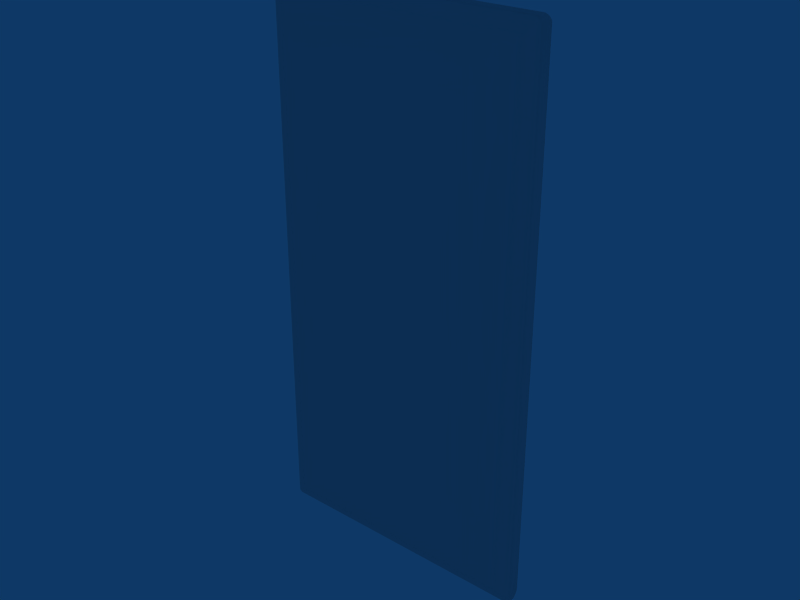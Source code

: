 # Source: A_Porta_G.blend  (saved by Blender 2.49.2; exported with 4.5.12 LTS)
import bpy
from mathutils import Matrix  # noqa: F401  (used for matrix-valued properties, if any)

bpy.ops.wm.read_factory_settings(use_empty=True)
scene = bpy.context.scene
scene.name = 'Scene'

# ---- collections
col_collection_1 = bpy.data.collections.new('Collection 1'); scene.collection.children.link(col_collection_1)

# ---- world
world_world = bpy.data.worlds.new('World'); scene.world = world_world
world_world.color = (0.05656, 0.2208, 0.4)
world_world.use_sun_shadow = False
world_world.sun_shadow_jitter_overblur = 0.0
world_world.cycles.sampling_method = 'MANUAL'
world_world.cycles.sample_map_resolution = 256

# ---- meshes
me_cube = bpy.data.meshes.new('Cube')
me_cube.from_pydata([(-17.05, -0.6755, 0.6905), (17.05, -0.6755, 0.6905), (-17.08, 1.443, 0.646), (17.08, 1.443, 0.646), (-16.99, -0.6389, 69.58), (16.99, -0.6389, 69.58), (-17.02, 1.507, 69.62), (17.02, 1.507, 69.62), (-15.69, -1.225, 2.014), (15.69, -1.225, 2.014), (-15.7, -1.225, 68.36), (15.7, -1.225, 68.36), (-17.37, 0.09351, 0.2535), (17.37, 0.09351, 0.2535), (-17.3, 0.1494, 70.02), (17.3, 0.1494, 70.02), (-17.37, 0.5058, 0.2535), (17.37, 0.5058, 0.2535), (-17.3, 0.5617, 70.02), (17.3, 0.5617, 70.02), (-17.26, -0.4794, 0.3977), (17.26, -0.4794, 0.3977), (-17.19, -0.4353, 69.87), (17.19, -0.4353, 69.87), (-16.35, -1.021, 1.38), (16.35, -1.021, 1.38), (-16.34, -0.9841, 69.01), (16.34, -0.9841, 69.01), (-17.23, 1.072, 0.4498), (17.23, 1.072, 0.4498), (-17.16, 1.128, 69.82), (17.16, 1.128, 69.82), (-16.81, 1.539, 0.3926), (16.81, 1.539, 0.3926), (-16.63, 1.539, 69.81), (16.63, 1.539, 69.81), (-15.33, -1.225, 68.37), (15.33, -1.225, 68.37), (-15.33, -1.225, 1.876), (15.33, -1.225, 1.876), (-17.09, 0.178, 4.196e-05), (17.09, 0.178, 4.196e-05), (-17.09, 0.5904, 4.196e-05), (17.09, 0.5904, 4.196e-05), (-16.91, 0.5904, 70.2), (16.91, 0.5904, 70.2), (-16.98, -0.4126, 0.1442), (16.98, -0.4126, 0.1442), (-16.8, -0.4126, 70.06), (16.8, -0.4126, 70.06), (-16.09, -0.9653, 69.12), (16.09, -0.9653, 69.12), (-16.09, -0.9653, 1.126), (16.09, -0.9653, 1.126), (-17.22, 1.539, 69.29), (17.22, 1.539, 69.29), (-15.7, -1.225, 68.03), (15.7, -1.225, 68.03), (-17.51, 0.178, 69.68), (17.51, 0.178, 69.68), (-17.51, 0.5904, 69.68), (17.51, 0.5904, 69.68), (-17.36, 1.156, 69.48), (17.36, 1.156, 69.48), (-17.35, 1.156, 0.786), (-16.78, -0.62, 0.437), (16.78, -0.62, 0.437), (-16.6, -0.62, 69.77), (16.6, -0.62, 69.77), (-16.91, 0.178, 70.2), (16.91, 0.178, 70.2), (-16.95, 1.156, 0.1963), (16.95, 1.156, 0.1963), (-16.77, 1.156, 70.01), (16.77, 1.156, 70.01), (-15.33, -1.225, 2.323), (-15.7, -1.225, 2.323), (15.7, -1.225, 2.323), (-17.21, 1.539, 0.9656), (17.21, 1.539, 0.9656), (16.81, 1.539, 0.9656), (0.0, -0.62, 0.437), (0.0, 0.178, 70.2), (0.0, 1.156, 0.1963), (0.0, -1.225, 68.03), (0.0, 1.539, 0.9656), (0.0, -0.4126, 70.06), (0.0, -0.4126, 0.1442), (0.0, -1.225, 1.876), (0.0, 1.539, 69.83), (0.0, 1.539, 0.3926), (0.0, -1.225, 68.37), (0.0, 0.178, 4.196e-05), (0.0, 0.5904, 4.196e-05), (0.0, 0.5904, 70.2), (0.0, -0.9653, 69.12), (0.0, -0.9653, 1.126), (0.0, 1.156, 70.01), (0.0, -0.62, 69.79), (-17.49, 0.5904, 0.6065), (-17.19, -0.62, 69.25), (17.19, -0.62, 69.25), (-17.39, -0.4126, 69.53), (17.39, -0.4126, 69.53), (-16.47, -0.9653, 68.76), (16.47, -0.9653, 68.76), (-15.33, -1.225, 68.03), (15.33, -1.225, 68.03), (-16.75, 1.539, 69.37), (16.75, 1.539, 69.37), (0.0, 1.539, 69.42), (-17.38, -0.4126, 0.7384), (17.38, -0.4126, 0.7384), (-16.81, 1.539, 0.9656), (-17.17, -0.62, 1.006), (17.17, -0.62, 1.006), (16.47, -0.9653, 1.637), (-16.47, -0.9653, 1.637), (15.33, -1.225, 2.323), (17.35, 1.156, 0.786), (17.49, 0.5904, 0.6065), (-17.49, 0.178, 0.6065), (17.49, 0.178, 0.6065), (0.0, -1.225, 2.323), (-17.39, -0.4126, 55.51), (-17.39, -0.4126, 41.94), (-17.38, -0.4126, 28.37), (-17.38, -0.4126, 14.8), (17.39, -0.4126, 55.51), (17.39, -0.4126, 41.94), (17.38, -0.4126, 28.37), (17.38, -0.4126, 14.8), (-16.76, 1.539, 55.51), (-16.77, 1.539, 41.94), (-16.79, 1.539, 28.37), (-16.8, 1.539, 14.8), (-17.18, -0.62, 55.51), (-17.18, -0.62, 41.94), (-17.18, -0.62, 28.37), (-17.18, -0.62, 14.8), (17.18, -0.62, 55.51), (17.18, -0.62, 41.94), (17.18, -0.62, 28.37), (17.18, -0.62, 14.8), (-16.47, -0.9653, 55.51), (-16.47, -0.9653, 41.94), (-16.47, -0.9653, 28.37), (-16.47, -0.9653, 14.8), (0.0, -1.225, 55.51), (0.0, -1.225, 41.94), (0.0, -1.225, 28.37), (0.0, -1.225, 14.8), (17.5, 0.178, 55.51), (17.5, 0.178, 41.94), (17.5, 0.178, 28.37), (17.49, 0.178, 14.8), (-17.5, 0.178, 55.51), (-17.5, 0.178, 41.94), (-17.5, 0.178, 28.37), (-17.49, 0.178, 14.8), (17.5, 0.5904, 55.51), (17.5, 0.5904, 41.94), (17.5, 0.5904, 28.37), (17.49, 0.5904, 14.8), (17.36, 1.156, 55.51), (17.36, 1.156, 41.94), (17.35, 1.156, 28.37), (17.35, 1.156, 14.8), (15.33, -1.225, 55.51), (15.33, -1.225, 41.94), (15.33, -1.225, 28.37), (15.33, -1.225, 14.8), (16.47, -0.9653, 55.51), (16.47, -0.9653, 41.94), (16.47, -0.9653, 28.37), (16.47, -0.9653, 14.8), (0.0, 1.539, 14.8), (0.0, 1.539, 28.37), (0.0, 1.539, 41.94), (0.0, 1.539, 55.51), (16.8, 1.539, 14.8), (16.79, 1.539, 28.37), (16.77, 1.539, 41.94), (16.76, 1.539, 55.51), (-17.5, 0.5904, 55.51), (-17.5, 0.5904, 41.94), (-17.5, 0.5904, 28.37), (-17.49, 0.5904, 14.8), (17.22, 1.539, 55.51), (17.21, 1.539, 41.94), (17.21, 1.539, 28.37), (17.21, 1.539, 14.8), (-17.22, 1.539, 55.51), (-17.21, 1.539, 41.94), (-17.21, 1.539, 28.37), (-17.21, 1.539, 14.8), (-17.36, 1.156, 55.51), (-17.36, 1.156, 41.94), (-17.35, 1.156, 28.37), (-17.35, 1.156, 14.8), (15.7, -1.225, 55.51), (15.7, -1.225, 41.94), (15.7, -1.225, 28.37), (15.7, -1.225, 14.8), (-15.7, -1.225, 55.51), (-15.7, -1.225, 41.94), (-15.7, -1.225, 28.37), (-15.7, -1.225, 14.8), (-15.33, -1.225, 14.8), (-15.33, -1.225, 28.37), (-15.33, -1.225, 41.94), (-15.33, -1.225, 55.51)], [], [(40, 12, 16, 42), (17, 13, 41, 43), (14, 69, 44, 18), (45, 70, 15, 19), (46, 20, 12, 40), (13, 21, 47, 41), (65, 0, 20, 46), (21, 1, 66, 47), (22, 48, 69, 14), (70, 49, 23, 15), (4, 67, 48, 22), (49, 68, 5, 23), (26, 50, 67, 4), (68, 51, 27, 5), (10, 36, 50, 26), (51, 37, 11, 27), (0, 65, 52, 24), (53, 66, 1, 25), (38, 8, 24, 52), (25, 9, 39, 53), (71, 28, 2, 32), (3, 29, 72, 33), (42, 16, 28, 71), (29, 17, 43, 72), (30, 73, 34, 6), (35, 74, 31, 7), (18, 44, 73, 30), (74, 45, 19, 31), (18, 60, 58, 14), (59, 61, 19, 15), (22, 102, 100, 4), (101, 103, 23, 5), (14, 58, 102, 22), (103, 59, 15, 23), (104, 26, 4, 100), (5, 27, 105, 101), (56, 10, 26, 104), (27, 11, 57, 105), (30, 62, 60, 18), (61, 63, 31, 19), (6, 54, 62, 30), (63, 55, 7, 31), (54, 6, 34, 108), (35, 7, 55, 109), (10, 56, 106, 36), (107, 57, 11, 37), (99, 16, 12, 121), (13, 17, 120, 122), (0, 114, 111, 20), (112, 115, 1, 21), (121, 12, 20, 111), (21, 13, 122, 112), (114, 0, 24, 117), (25, 1, 115, 116), (8, 76, 117, 24), (116, 77, 9, 25), (64, 28, 16, 99), (17, 29, 119, 120), (78, 2, 28, 64), (29, 3, 79, 119), (2, 78, 113, 32), (80, 79, 3, 33), (76, 8, 38, 75), (39, 9, 77, 118), (92, 40, 42, 93), (43, 41, 92, 93), (69, 82, 94, 44), (94, 82, 70, 45), (87, 46, 40, 92), (41, 47, 87, 92), (81, 65, 46, 87), (47, 66, 81, 87), (48, 86, 82, 69), (82, 86, 49, 70), (67, 98, 86, 48), (86, 98, 68, 49), (50, 95, 98, 67), (98, 95, 51, 68), (36, 91, 95, 50), (95, 91, 37, 51), (96, 52, 65, 81), (66, 53, 96, 81), (88, 38, 52, 96), (53, 39, 88, 96), (83, 71, 32, 90), (33, 72, 83, 90), (93, 42, 71, 83), (72, 43, 93, 83), (73, 97, 89, 34), (89, 97, 74, 35), (44, 94, 97, 73), (97, 94, 45, 74), (34, 89, 110, 108), (110, 89, 35, 109), (106, 84, 91, 36), (91, 84, 107, 37), (90, 32, 113, 85), (80, 33, 90, 85), (123, 75, 38, 88), (39, 118, 123, 88), (123, 151, 208, 75), (151, 150, 209, 208), (150, 149, 210, 209), (149, 148, 211, 210), (148, 84, 106, 211), (84, 148, 168, 107), (148, 149, 169, 168), (149, 150, 170, 169), (150, 151, 171, 170), (151, 123, 118, 171), (75, 208, 207, 76), (208, 209, 206, 207), (209, 210, 205, 206), (210, 211, 204, 205), (211, 106, 56, 204), (107, 168, 200, 57), (168, 169, 201, 200), (169, 170, 202, 201), (170, 171, 203, 202), (171, 118, 77, 203), (76, 207, 147, 117), (207, 206, 146, 147), (206, 205, 145, 146), (205, 204, 144, 145), (204, 56, 104, 144), (57, 200, 172, 105), (200, 201, 173, 172), (201, 202, 174, 173), (202, 203, 175, 174), (203, 77, 116, 175), (117, 147, 139, 114), (147, 146, 138, 139), (146, 145, 137, 138), (145, 144, 136, 137), (144, 104, 100, 136), (105, 172, 140, 101), (172, 173, 141, 140), (173, 174, 142, 141), (174, 175, 143, 142), (175, 116, 115, 143), (114, 139, 127, 111), (139, 138, 126, 127), (138, 137, 125, 126), (137, 136, 124, 125), (136, 100, 102, 124), (101, 140, 128, 103), (140, 141, 129, 128), (141, 142, 130, 129), (142, 143, 131, 130), (143, 115, 112, 131), (111, 127, 159, 121), (127, 126, 158, 159), (126, 125, 157, 158), (125, 124, 156, 157), (124, 102, 58, 156), (103, 128, 152, 59), (128, 129, 153, 152), (129, 130, 154, 153), (130, 131, 155, 154), (131, 112, 122, 155), (121, 159, 187, 99), (159, 158, 186, 187), (158, 157, 185, 186), (157, 156, 184, 185), (156, 58, 60, 184), (59, 152, 160, 61), (152, 153, 161, 160), (153, 154, 162, 161), (154, 155, 163, 162), (155, 122, 120, 163), (99, 187, 199, 64), (187, 186, 198, 199), (186, 185, 197, 198), (185, 184, 196, 197), (184, 60, 62, 196), (61, 160, 164, 63), (160, 161, 165, 164), (161, 162, 166, 165), (162, 163, 167, 166), (163, 120, 119, 167), (64, 199, 195, 78), (199, 198, 194, 195), (198, 197, 193, 194), (197, 196, 192, 193), (196, 62, 54, 192), (63, 164, 188, 55), (164, 165, 189, 188), (165, 166, 190, 189), (166, 167, 191, 190), (167, 119, 79, 191), (78, 195, 135, 113), (195, 194, 134, 135), (194, 193, 133, 134), (193, 192, 132, 133), (192, 54, 108, 132), (55, 188, 183, 109), (188, 189, 182, 183), (189, 190, 181, 182), (190, 191, 180, 181), (191, 79, 80, 180), (113, 135, 176, 85), (135, 134, 177, 176), (134, 133, 178, 177), (133, 132, 179, 178), (132, 108, 110, 179), (109, 183, 179, 110), (183, 182, 178, 179), (182, 181, 177, 178), (181, 180, 176, 177), (180, 80, 85, 176)])
me_cube.polygons.foreach_set('use_smooth', [True] * 210)
_uv = me_cube.uv_layers.new(name='UVTex')
_uv.uv.foreach_set('vector', [0.8346, 0.7946, 0.8297, 0.7949, 0.8305, 0.7875, 0.8354, 0.7871, 0.8305, 0.8228, 0.8297, 0.8154, 0.8346, 0.8157, 0.8354, 0.8231, 0.8303, 0.7606, 0.837, 0.7613, 0.8364, 0.7687, 0.8297, 0.768, 0.8364, 0.7323, 0.837, 0.7397, 0.8303, 0.7404, 0.8297, 0.733, 0.8354, 0.8051, 0.8305, 0.8051, 0.8297, 0.7949, 0.8346, 0.7946, 0.8297, 0.8154, 0.8305, 0.8051, 0.8354, 0.8052, 0.8346, 0.8157, 0.7304, 0.04182, 0.726, 0.04613, 0.7227, 0.04118, 0.7271, 0.03687, 0.6857, 0.9592, 0.689, 0.9542, 0.6934, 0.9585, 0.6901, 0.9635, 0.8331, 0.7505, 0.8398, 0.7511, 0.837, 0.7613, 0.8303, 0.7606, 0.837, 0.7397, 0.8398, 0.7499, 0.8331, 0.7505, 0.8303, 0.7404, 0.7297, 0.9557, 0.7359, 0.9588, 0.7327, 0.9638, 0.7264, 0.9606, 0.6957, 0.03658, 0.6989, 0.04153, 0.6927, 0.04468, 0.6894, 0.03973, 0.7401, 0.946, 0.7442, 0.9479, 0.7359, 0.9588, 0.7297, 0.9557, 0.6989, 0.04153, 0.7072, 0.05249, 0.7031, 0.0544, 0.6927, 0.04468, 0.7505, 0.9349, 0.7564, 0.9351, 0.7442, 0.9479, 0.7401, 0.946, 0.7072, 0.05249, 0.7194, 0.06524, 0.7134, 0.06545, 0.7031, 0.0544, 0.726, 0.04613, 0.7304, 0.04182, 0.7416, 0.05346, 0.7374, 0.05777, 0.7046, 0.9469, 0.6934, 0.9585, 0.689, 0.9542, 0.7004, 0.9426, 0.7539, 0.06613, 0.7481, 0.0685, 0.7374, 0.05777, 0.7416, 0.05346, 0.7004, 0.9426, 0.7111, 0.9319, 0.7169, 0.9342, 0.7046, 0.9469, 0.7988, 0.003612, 0.8007, 0.008239, 0.794, 0.01184, 0.7919, 0.007214, 0.7563, 0.9882, 0.7629, 0.9918, 0.761, 0.9964, 0.7542, 0.9928, 0.8088, 0.0, 0.8107, 0.004626, 0.8007, 0.008239, 0.7988, 0.003612, 0.7629, 0.9918, 0.773, 0.9954, 0.7711, 1.0, 0.761, 0.9964, 0.8313, 0.7789, 0.838, 0.7796, 0.8398, 0.7871, 0.8332, 0.7864, 0.8398, 0.7139, 0.838, 0.7214, 0.8313, 0.7221, 0.8332, 0.7146, 0.8297, 0.768, 0.8364, 0.7687, 0.838, 0.7796, 0.8313, 0.7789, 0.838, 0.7214, 0.8364, 0.7323, 0.8297, 0.733, 0.8313, 0.7221, 0.8125, 1.0, 0.8123, 0.9938, 0.8195, 0.9938, 0.8197, 1.0, 0.7817, 0.006226, 0.7746, 0.006202, 0.7748, 0.0, 0.782, 2.395e-05, 0.7264, 0.9606, 0.7231, 0.9549, 0.7264, 0.9501, 0.7297, 0.9557, 0.6894, 0.05028, 0.6861, 0.04544, 0.6894, 0.03973, 0.6927, 0.04468, 0.8197, 1.0, 0.8195, 0.9938, 0.8296, 0.9911, 0.8297, 0.9973, 0.7918, 0.008874, 0.7817, 0.006226, 0.782, 2.395e-05, 0.7919, 0.002724, 0.738, 0.9418, 0.7401, 0.946, 0.7297, 0.9557, 0.7264, 0.9501, 0.6927, 0.04468, 0.7031, 0.0544, 0.701, 0.05854, 0.6894, 0.05028, 0.7505, 0.9293, 0.7505, 0.9349, 0.7401, 0.946, 0.738, 0.9418, 0.7031, 0.0544, 0.7134, 0.06545, 0.7135, 0.07103, 0.701, 0.05854, 0.8025, 0.9964, 0.8023, 0.9903, 0.8123, 0.9938, 0.8125, 1.0, 0.7746, 0.006202, 0.7645, 0.009683, 0.7648, 0.003552, 0.7748, 0.0, 0.7957, 0.9929, 0.7954, 0.9868, 0.8023, 0.9903, 0.8025, 0.9964, 0.7645, 0.009683, 0.7577, 0.01317, 0.7579, 0.007115, 0.7648, 0.003552, 0.9898, 0.9796, 0.9863, 0.9857, 0.9796, 0.9891, 0.9816, 0.9809, 0.9898, 0.0, 0.9965, 0.003435, 1.0, 0.009511, 0.9918, 0.008145, 0.7505, 0.9349, 0.7505, 0.9293, 0.7564, 0.9293, 0.7564, 0.9351, 0.7194, 0.07105, 0.7135, 0.07103, 0.7134, 0.06545, 0.7194, 0.06524, 0.8094, 0.01108, 0.8107, 0.004626, 0.8178, 0.004603, 0.8166, 0.01105, 0.7801, 0.9954, 0.773, 0.9954, 0.7717, 0.9889, 0.7788, 0.9889, 0.726, 0.04613, 0.724, 0.05149, 0.7207, 0.04696, 0.7227, 0.04118, 0.6837, 0.9534, 0.687, 0.9489, 0.689, 0.9542, 0.6857, 0.9592, 0.8166, 0.01105, 0.8178, 0.004603, 0.8276, 0.007199, 0.8267, 0.01342, 0.7899, 0.9928, 0.7801, 0.9954, 0.7788, 0.9889, 0.7889, 0.9866, 0.724, 0.05149, 0.726, 0.04613, 0.7374, 0.05777, 0.7355, 0.06214, 0.7004, 0.9426, 0.689, 0.9542, 0.687, 0.9489, 0.6985, 0.9382, 0.7481, 0.0685, 0.748, 0.07372, 0.7355, 0.06214, 0.7374, 0.05777, 0.6985, 0.9382, 0.711, 0.9266, 0.7111, 0.9319, 0.7004, 0.9426, 0.7994, 0.01438, 0.8007, 0.008239, 0.8107, 0.004626, 0.8094, 0.01108, 0.773, 0.9954, 0.7629, 0.9918, 0.7617, 0.9856, 0.7717, 0.9889, 0.7926, 0.01768, 0.794, 0.01184, 0.8007, 0.008239, 0.7994, 0.01438, 0.7629, 0.9918, 0.7563, 0.9882, 0.7548, 0.9823, 0.7617, 0.9856, 0.9846, 0.004611, 0.9867, 0.01044, 0.9798, 0.01046, 0.9798, 0.0, 0.99, 0.9786, 0.9969, 0.9787, 0.9948, 0.9845, 0.99, 0.9891, 0.748, 0.07372, 0.7481, 0.0685, 0.7539, 0.06613, 0.7539, 0.07371, 0.7169, 0.9342, 0.7111, 0.9319, 0.711, 0.9266, 0.7169, 0.9267, 0.9179, 0.359, 0.9168, 2.287e-05, 0.9239, 0.0, 0.925, 0.359, 0.9261, 0.7179, 0.9189, 0.718, 0.9179, 0.359, 0.925, 0.359, 0.9676, 0.0, 0.9687, 0.3558, 0.9616, 0.3558, 0.9605, 2.298e-05, 0.9616, 0.3558, 0.9687, 0.3558, 0.9697, 0.7115, 0.9626, 0.7115, 0.908, 0.359, 0.9069, 0.002097, 0.9168, 2.287e-05, 0.9179, 0.359, 0.9189, 0.718, 0.909, 0.716, 0.908, 0.359, 0.9179, 0.359, 0.8358, 0.3569, 0.8368, 0.7102, 0.8317, 0.7139, 0.8307, 0.3569, 0.8297, 0.0, 0.8348, 0.003643, 0.8358, 0.3569, 0.8307, 0.3569, 0.9775, 0.002011, 0.9786, 0.3557, 0.9687, 0.3558, 0.9676, 0.0, 0.9687, 0.3558, 0.9786, 0.3557, 0.9796, 0.7094, 0.9697, 0.7115, 0.9019, 0.7038, 0.9012, 0.3537, 0.9063, 0.3537, 0.9069, 0.7074, 0.9063, 0.3537, 0.9012, 0.3537, 0.8998, 0.003676, 0.9049, 0.0, 0.8906, 0.6944, 0.8896, 0.3538, 0.9012, 0.3537, 0.9019, 0.7038, 0.9012, 0.3537, 0.8896, 0.3538, 0.8886, 0.0131, 0.8998, 0.003676, 0.8775, 0.6806, 0.8765, 0.3538, 0.8896, 0.3538, 0.8906, 0.6944, 0.8896, 0.3538, 0.8765, 0.3538, 0.8756, 0.02697, 0.8886, 0.0131, 0.8478, 0.3569, 0.8488, 0.6975, 0.8368, 0.7102, 0.8358, 0.3569, 0.8348, 0.003643, 0.8468, 0.01621, 0.8478, 0.3569, 0.8358, 0.3569, 0.8609, 0.3568, 0.8618, 0.6837, 0.8488, 0.6975, 0.8478, 0.3569, 0.8468, 0.01621, 0.8599, 0.02999, 0.8609, 0.3568, 0.8478, 0.3569, 0.9352, 0.3589, 0.9342, 0.002528, 0.9412, 0.005067, 0.9423, 0.3589, 0.9433, 0.7128, 0.9363, 0.7153, 0.9352, 0.3589, 0.9423, 0.3589, 0.925, 0.359, 0.9239, 0.0, 0.9342, 0.002528, 0.9352, 0.3589, 0.9363, 0.7153, 0.9261, 0.7179, 0.925, 0.359, 0.9352, 0.3589, 0.9503, 0.002617, 0.9514, 0.3558, 0.9444, 0.3558, 0.9433, 0.005201, 0.9444, 0.3558, 0.9514, 0.3558, 0.9524, 0.709, 0.9453, 0.7065, 0.9605, 2.298e-05, 0.9616, 0.3558, 0.9514, 0.3558, 0.9503, 0.002617, 0.9514, 0.3558, 0.9616, 0.3558, 0.9626, 0.7115, 0.9524, 0.709, 0.9646, 0.9702, 0.9111, 0.9704, 0.9111, 0.9693, 0.9649, 0.9689, 0.9111, 0.9693, 0.9111, 0.9704, 0.8577, 0.9706, 0.8574, 0.9693, 0.8715, 0.6807, 0.8706, 0.3538, 0.8765, 0.3538, 0.8775, 0.6806, 0.8765, 0.3538, 0.8706, 0.3538, 0.8696, 0.02699, 0.8756, 0.02697, 0.9107, 0.8124, 0.9646, 0.8122, 0.9646, 0.8139, 0.9107, 0.8141, 0.8567, 0.8143, 0.8567, 0.8126, 0.9107, 0.8124, 0.9107, 0.8141, 0.8687, 0.3568, 0.8696, 0.6836, 0.8618, 0.6837, 0.8609, 0.3568, 0.8599, 0.02999, 0.8677, 0.02997, 0.8687, 0.3568, 0.8609, 0.3568, 0.3395, 1.003, 0.3395, 0.8126, 0.6778, 0.8126, 0.6778, 1.003, 0.3395, 0.8126, 0.3395, 0.6058, 0.6778, 0.6058, 0.6778, 0.8126, 0.3395, 0.6058, 0.3395, 0.3989, 0.6778, 0.3989, 0.6778, 0.6058, 0.3395, 0.3989, 0.3395, 0.1921, 0.6778, 0.1921, 0.6778, 0.3989, 0.3395, 0.1921, 0.3395, 0.001202, 0.6778, 0.001202, 0.6778, 0.1921, 0.3395, 0.001202, 0.3395, 0.1921, 0.00116, 0.1921, 0.00116, 0.001202, 0.3395, 0.1921, 0.3395, 0.3989, 0.00116, 0.3989, 0.00116, 0.1921, 0.3395, 0.3989, 0.3395, 0.6058, 0.00116, 0.6058, 0.00116, 0.3989, 0.3395, 0.6058, 0.3395, 0.8126, 0.00116, 0.8126, 0.00116, 0.6058, 0.3395, 0.8126, 0.3395, 1.003, 0.00116, 1.003, 0.00116, 0.8126, 0.7558, 0.7239, 0.7559, 0.765, 0.7485, 0.2448, 0.748, 0.07372, 0.7559, 0.765, 0.7561, 0.8061, 0.749, 0.416, 0.7485, 0.2448, 0.7561, 0.8061, 0.7562, 0.8471, 0.7495, 0.5871, 0.749, 0.416, 0.7562, 0.8471, 0.7563, 0.8882, 0.75, 0.7582, 0.7495, 0.5871, 0.7563, 0.8882, 0.7564, 0.9293, 0.7505, 0.9293, 0.75, 0.7582, 0.7194, 0.07105, 0.7193, 0.1121, 0.713, 0.2421, 0.7135, 0.07103, 0.7193, 0.1121, 0.7192, 0.1532, 0.7125, 0.4133, 0.713, 0.2421, 0.7192, 0.1532, 0.7191, 0.1943, 0.712, 0.5844, 0.7125, 0.4133, 0.7191, 0.1943, 0.7189, 0.2354, 0.7115, 0.7555, 0.712, 0.5844, 0.7189, 0.2354, 0.7188, 0.2765, 0.711, 0.9266, 0.7115, 0.7555, 0.748, 0.07372, 0.7485, 0.2448, 0.736, 0.2381, 0.7355, 0.06214, 0.7485, 0.2448, 0.749, 0.416, 0.7365, 0.414, 0.736, 0.2381, 0.749, 0.416, 0.7495, 0.5871, 0.737, 0.59, 0.7365, 0.414, 0.7495, 0.5871, 0.75, 0.7582, 0.7375, 0.7659, 0.737, 0.59, 0.75, 0.7582, 0.7505, 0.9293, 0.738, 0.9418, 0.7375, 0.7659, 0.7135, 0.07103, 0.713, 0.2421, 0.7005, 0.2345, 0.701, 0.05854, 0.713, 0.2421, 0.7125, 0.4133, 0.7, 0.4104, 0.7005, 0.2345, 0.7125, 0.4133, 0.712, 0.5844, 0.6995, 0.5863, 0.7, 0.4104, 0.712, 0.5844, 0.7115, 0.7555, 0.699, 0.7623, 0.6995, 0.5863, 0.7115, 0.7555, 0.711, 0.9266, 0.6985, 0.9382, 0.699, 0.7623, 0.7355, 0.06214, 0.736, 0.2381, 0.7245, 0.2312, 0.724, 0.05149, 0.736, 0.2381, 0.7365, 0.414, 0.725, 0.4109, 0.7245, 0.2312, 0.7365, 0.414, 0.737, 0.59, 0.7255, 0.5906, 0.725, 0.4109, 0.737, 0.59, 0.7375, 0.7659, 0.726, 0.7704, 0.7255, 0.5906, 0.7375, 0.7659, 0.738, 0.9418, 0.7264, 0.9501, 0.726, 0.7704, 0.701, 0.05854, 0.7005, 0.2345, 0.6889, 0.23, 0.6894, 0.05028, 0.7005, 0.2345, 0.7, 0.4104, 0.6885, 0.4097, 0.6889, 0.23, 0.7, 0.4104, 0.6995, 0.5863, 0.688, 0.5894, 0.6885, 0.4097, 0.6995, 0.5863, 0.699, 0.7623, 0.6875, 0.7692, 0.688, 0.5894, 0.699, 0.7623, 0.6985, 0.9382, 0.687, 0.9489, 0.6875, 0.7692, 0.724, 0.05149, 0.7245, 0.2312, 0.7226, 0.7702, 0.7225, 0.724, 0.7245, 0.2312, 0.725, 0.4109, 0.7228, 0.8164, 0.7226, 0.7702, 0.725, 0.4109, 0.7255, 0.5906, 0.7229, 0.8626, 0.7228, 0.8164, 0.7255, 0.5906, 0.726, 0.7704, 0.723, 0.9087, 0.7229, 0.8626, 0.726, 0.7704, 0.7264, 0.9501, 0.7231, 0.9549, 0.723, 0.9087, 0.6894, 0.05028, 0.6889, 0.23, 0.686, 0.09163, 0.6861, 0.04544, 0.6889, 0.23, 0.6885, 0.4097, 0.6859, 0.1378, 0.686, 0.09163, 0.6885, 0.4097, 0.688, 0.5894, 0.6858, 0.184, 0.6859, 0.1378, 0.688, 0.5894, 0.6875, 0.7692, 0.6856, 0.2302, 0.6858, 0.184, 0.6875, 0.7692, 0.687, 0.9489, 0.6855, 0.2764, 0.6856, 0.2302, 0.8288, 0.7425, 0.829, 0.7922, 0.8172, 0.2076, 0.8166, 0.01105, 0.829, 0.7922, 0.8291, 0.8419, 0.8177, 0.4041, 0.8172, 0.2076, 0.8291, 0.8419, 0.8293, 0.8917, 0.8183, 0.6007, 0.8177, 0.4041, 0.8293, 0.8917, 0.8294, 0.9414, 0.8189, 0.7972, 0.8183, 0.6007, 0.8294, 0.9414, 0.8296, 0.9911, 0.8195, 0.9938, 0.8189, 0.7972, 0.7918, 0.008874, 0.7917, 0.05861, 0.7812, 0.2028, 0.7817, 0.006226, 0.7917, 0.05861, 0.7915, 0.1083, 0.7806, 0.3993, 0.7812, 0.2028, 0.7915, 0.1083, 0.7914, 0.1581, 0.78, 0.5959, 0.7806, 0.3993, 0.7914, 0.1581, 0.7912, 0.2078, 0.7794, 0.7924, 0.78, 0.5959, 0.7912, 0.2078, 0.7911, 0.2575, 0.7788, 0.9889, 0.7794, 0.7924, 0.8166, 0.01105, 0.8172, 0.2076, 0.81, 0.2076, 0.8094, 0.01108, 0.8172, 0.2076, 0.8177, 0.4041, 0.8106, 0.4042, 0.81, 0.2076, 0.8177, 0.4041, 0.8183, 0.6007, 0.8112, 0.6007, 0.8106, 0.4042, 0.8183, 0.6007, 0.8189, 0.7972, 0.8117, 0.7973, 0.8112, 0.6007, 0.8189, 0.7972, 0.8195, 0.9938, 0.8123, 0.9938, 0.8117, 0.7973, 0.7817, 0.006226, 0.7812, 0.2028, 0.774, 0.2027, 0.7746, 0.006202, 0.7812, 0.2028, 0.7806, 0.3993, 0.7734, 0.3993, 0.774, 0.2027, 0.7806, 0.3993, 0.78, 0.5959, 0.7729, 0.5958, 0.7734, 0.3993, 0.78, 0.5959, 0.7794, 0.7924, 0.7723, 0.7924, 0.7729, 0.5958, 0.7794, 0.7924, 0.7788, 0.9889, 0.7717, 0.9889, 0.7723, 0.7924, 0.8094, 0.01108, 0.81, 0.2076, 0.8, 0.2096, 0.7994, 0.01438, 0.81, 0.2076, 0.8106, 0.4042, 0.8006, 0.4048, 0.8, 0.2096, 0.8106, 0.4042, 0.8112, 0.6007, 0.8011, 0.5999, 0.8006, 0.4048, 0.8112, 0.6007, 0.8117, 0.7973, 0.8017, 0.7951, 0.8011, 0.5999, 0.8117, 0.7973, 0.8123, 0.9938, 0.8023, 0.9903, 0.8017, 0.7951, 0.7746, 0.006202, 0.774, 0.2027, 0.764, 0.2049, 0.7645, 0.009683, 0.774, 0.2027, 0.7734, 0.3993, 0.7634, 0.4001, 0.764, 0.2049, 0.7734, 0.3993, 0.7729, 0.5958, 0.7628, 0.5952, 0.7634, 0.4001, 0.7729, 0.5958, 0.7723, 0.7924, 0.7622, 0.7904, 0.7628, 0.5952, 0.7723, 0.7924, 0.7717, 0.9889, 0.7617, 0.9856, 0.7622, 0.7904, 0.7994, 0.01438, 0.8, 0.2096, 0.7948, 0.7914, 0.7947, 0.7426, 0.8, 0.2096, 0.8006, 0.4048, 0.795, 0.8403, 0.7948, 0.7914, 0.8006, 0.4048, 0.8011, 0.5999, 0.7951, 0.8891, 0.795, 0.8403, 0.8011, 0.5999, 0.8017, 0.7951, 0.7953, 0.938, 0.7951, 0.8891, 0.8017, 0.7951, 0.8023, 0.9903, 0.7954, 0.9868, 0.7953, 0.938, 0.7645, 0.009683, 0.764, 0.2049, 0.7575, 0.06203, 0.7577, 0.01317, 0.764, 0.2049, 0.7634, 0.4001, 0.7574, 0.1109, 0.7575, 0.06203, 0.7634, 0.4001, 0.7628, 0.5952, 0.7572, 0.1597, 0.7574, 0.1109, 0.7628, 0.5952, 0.7622, 0.7904, 0.7571, 0.2086, 0.7572, 0.1597, 0.7622, 0.7904, 0.7617, 0.9856, 0.757, 0.2574, 0.7571, 0.2086, 0.989, 0.7353, 0.9892, 0.7842, 0.9813, 0.7845, 0.9812, 0.7353, 0.9892, 0.7842, 0.9893, 0.833, 0.9814, 0.8336, 0.9813, 0.7845, 0.9893, 0.833, 0.9895, 0.8819, 0.9815, 0.8827, 0.9814, 0.8336, 0.9895, 0.8819, 0.9897, 0.9307, 0.9815, 0.9318, 0.9815, 0.8827, 0.9897, 0.9307, 0.9898, 0.9796, 0.9816, 0.9809, 0.9815, 0.9318, 1.0, 0.009511, 0.9998, 0.05836, 0.9917, 0.05727, 0.9918, 0.008145, 0.9998, 0.05836, 0.9997, 0.1072, 0.9916, 0.1064, 0.9917, 0.05727, 0.9997, 0.1072, 0.9995, 0.1561, 0.9916, 0.1555, 0.9916, 0.1064, 0.9995, 0.1561, 0.9994, 0.2049, 0.9915, 0.2046, 0.9916, 0.1555, 0.9994, 0.2049, 0.9992, 0.2538, 0.9914, 0.2537, 0.9915, 0.2046, 0.9648, 0.9297, 0.9648, 0.9375, 0.9108, 0.8451, 0.9107, 0.8141, 0.9648, 0.9375, 0.9649, 0.9454, 0.9109, 0.8762, 0.9108, 0.8451, 0.9649, 0.9454, 0.9649, 0.9532, 0.911, 0.9072, 0.9109, 0.8762, 0.9649, 0.9532, 0.9649, 0.9611, 0.911, 0.9382, 0.911, 0.9072, 0.9649, 0.9611, 0.9649, 0.9689, 0.9111, 0.9693, 0.911, 0.9382, 0.8574, 0.9693, 0.8573, 0.9614, 0.911, 0.9382, 0.9111, 0.9693, 0.8573, 0.9614, 0.8573, 0.9536, 0.911, 0.9072, 0.911, 0.9382, 0.8573, 0.9536, 0.8573, 0.9457, 0.9109, 0.8762, 0.911, 0.9072, 0.8573, 0.9457, 0.8572, 0.9379, 0.9108, 0.8451, 0.9109, 0.8762, 0.8572, 0.9379, 0.8572, 0.93, 0.9107, 0.8141, 0.9108, 0.8451])
me_cube.use_remesh_preserve_volume = False
me_cube.use_remesh_preserve_attributes = False
me_cube.use_mirror_vertex_groups = False
me_cube.update()

# ---- objects
ob_cube = bpy.data.objects.new('Cube', me_cube)

# ---- transforms, parenting, visibility, modifiers, constraints
ob_cube.location = (0.0, -0.575, 0.0)
ob_cube.lock_rotations_4d = False
ob_cube.empty_display_type = 'ARROWS'
ob_cube.lineart.crease_threshold = 0.0

# ---- collection membership
col_collection_1.objects.link(ob_cube)

# ---- scene / render settings (as saved in the file)
scene.frame_start = 1; scene.frame_end = 250; scene.frame_set(250)
scene.render.engine = 'BLENDER_EEVEE_NEXT'
scene.render.image_settings.file_format = 'JPEG'
scene.render.image_settings.color_mode = 'RGB'
scene.render.image_settings.compression = 90
scene.render.resolution_x = 800
scene.render.resolution_y = 600
scene.render.pixel_aspect_x = 100.0
scene.render.pixel_aspect_y = 100.0
scene.render.fps = 25
scene.render.dither_intensity = 0.0
scene.render.use_compositing = False
scene.render.use_sequencer = False
scene.render.use_bake_selected_to_active = True
scene.render.use_bake_clear = False
scene.render.bake_margin = 0
scene.render.bake_bias = 0.0
scene.render.use_stamp_time = False
scene.render.use_stamp_date = False
scene.render.use_stamp_frame = False
scene.render.use_stamp_camera = False
scene.render.use_stamp_scene = False
scene.render.use_stamp_filename = False
scene.render.use_stamp_render_time = False
scene.render.stamp_font_size = 0
scene.cycles.use_denoising = False
scene.cycles.samples = 10
scene.cycles.sampling_pattern = 'TABULATED_SOBOL'
scene.cycles.light_sampling_threshold = 0.0
scene.cycles.use_adaptive_sampling = False
scene.cycles.use_light_tree = False
scene.cycles.blur_glossy = 0.0
scene.cycles.volume_bounces = 1
scene.cycles.pixel_filter_type = 'GAUSSIAN'
scene.cycles.sample_clamp_indirect = 0.0
scene.view_settings.view_transform = 'Raw'
bpy.context.view_layer.update()

# ---- added for rendering (the .blend has no active camera): camera
cam_auto = bpy.data.cameras.new('AutoCamera')
cam_auto.lens = 50.0
cam_auto.sensor_width = 36.0
cam_auto.clip_end = 1274.65
ob_auto_camera = bpy.data.objects.new('AutoCamera', cam_auto)
scene.collection.objects.link(ob_auto_camera)
ob_auto_camera.location = (72.6297, -87.5734, 93.2058)
ob_auto_camera.rotation_euler = (1.09748, -7.21219e-08, 0.694738)
scene.camera = ob_auto_camera
bpy.context.view_layer.update()
